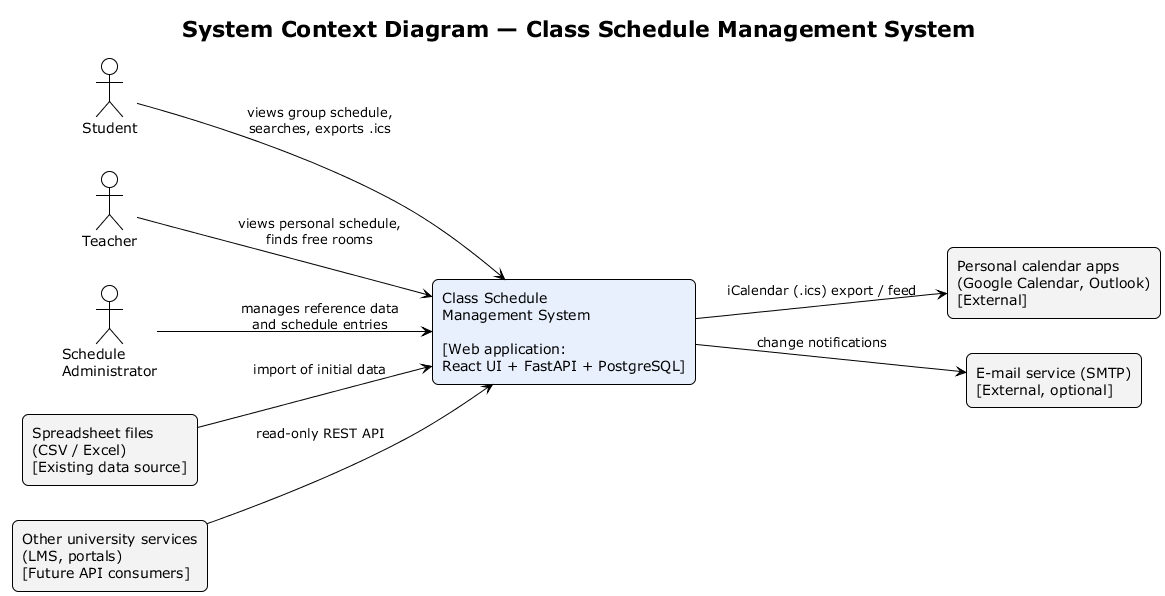

The diagram above was rendered by PlantUML. Its source (embedded in the PNG):
@startuml system-context
!theme plain
title System Context Diagram — Class Schedule Management System
skinparam rectangle {
  RoundCorner 12
}
left to right direction

actor "Student" as student
actor "Teacher" as teacher
actor "Schedule\nAdministrator" as admin

rectangle "Class Schedule\nManagement System\n\n[Web application:\nReact UI + FastAPI + PostgreSQL]" as css #E8F0FE

rectangle "Personal calendar apps\n(Google Calendar, Outlook)\n[External]" as cal #F3F3F3
rectangle "E-mail service (SMTP)\n[External, optional]" as mail #F3F3F3
rectangle "Spreadsheet files\n(CSV / Excel)\n[Existing data source]" as xls #F3F3F3
rectangle "Other university services\n(LMS, portals)\n[Future API consumers]" as ext #F3F3F3

student --> css : views group schedule,\nsearches, exports .ics
teacher --> css : views personal schedule,\nfinds free rooms
admin --> css : manages reference data\nand schedule entries
css --> cal : iCalendar (.ics) export / feed
css --> mail : change notifications
xls --> css : import of initial data
ext --> css : read-only REST API
@enduml